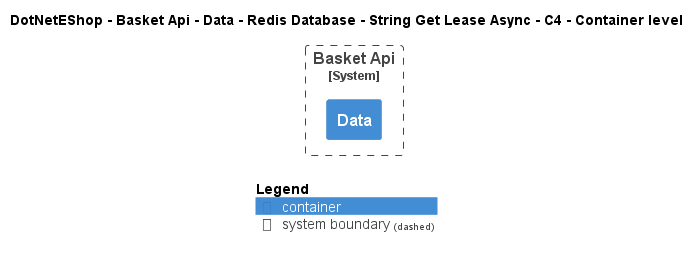

The diagram above was rendered by PlantUML. Its source (embedded in the PNG):
@startuml
!include ..\..\..\..\..\..\..\..\..\.c4s\C4_Container.puml

AddElementTag("c4interflow:lifecycle:new", $bgColor=green, $fontColor=#ffffff, $borderColor=green, $shadowing="False")
AddElementTag("c4interflow:lifecycle:changed", $bgColor=orange, $fontColor=#ffffff, $borderColor=orange, $shadowing="False")
AddElementTag("c4interflow:lifecycle:removed", $bgColor=red, $fontColor=#ffffff, $borderColor=red, $shadowing="False")

AddRelTag("c4interflow:lifecycle:new", $textColor=green, $lineColor=green)
AddRelTag("c4interflow:lifecycle:changed", $textColor=orange, $lineColor=orange)
AddRelTag("c4interflow:lifecycle:removed", $textColor=red, $lineColor=red)

SHOW_PERSON_PORTRAIT()
LAYOUT_TOP_DOWN()

skinparam linetype polyline

title DotNetEShop - Basket Api - Data - Redis Database - String Get Lease Async - C4 - Container level


System_Boundary(DotNetEShop.SoftwareSystems.BasketApi, "Basket Api") {
    Container(DotNetEShop.SoftwareSystems.BasketApi.Containers.Data, "Data", "", "")
}



SHOW_LEGEND()
@enduml